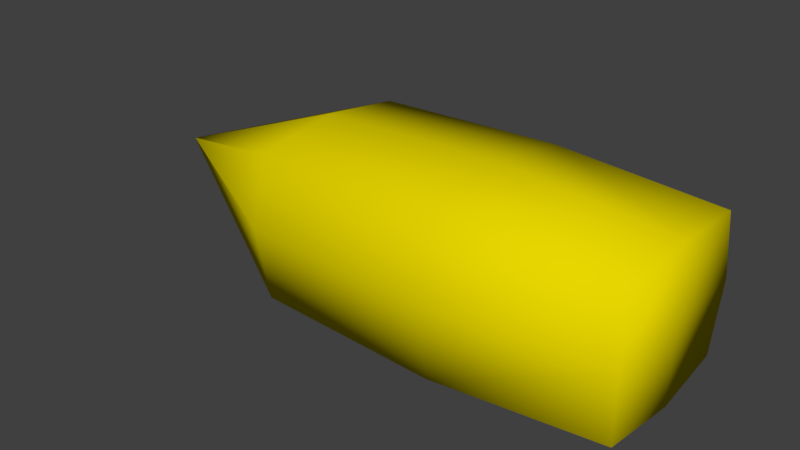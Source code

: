 # Source: Bullet.blend  (saved by Blender 2.79.0; exported with 4.5.12 LTS)
import bpy
from mathutils import Matrix  # noqa: F401  (used for matrix-valued properties, if any)

bpy.ops.wm.read_factory_settings(use_empty=True)
scene = bpy.context.scene
scene.name = 'Scene'

# ---- collections
col_collection_1 = bpy.data.collections.new('Collection 1'); scene.collection.children.link(col_collection_1)

# ---- materials (node trees are filled in below, after node groups)
mat_bullet = bpy.data.materials.new('Bullet')
mat_bullet.alpha_threshold = 0.0
mat_bullet.use_transparent_shadow = False
mat_bullet.diffuse_color = (0.8, 0.6707, 0.0, 1.0)
mat_bullet.roughness = 0.5

# ---- material node trees

# ---- world
world_world = bpy.data.worlds.new('World'); scene.world = world_world
world_world.color = (0.05088, 0.05088, 0.05088)
world_world.use_sun_shadow = False
world_world.sun_shadow_jitter_overblur = 0.0
world_world.cycles.sampling_method = 'MANUAL'

# ---- meshes
me_cube_001 = bpy.data.meshes.new('Cube.001')
me_cube_001.from_pydata([(-0.3478, 0.111, -0.1281), (-0.3459, -0.1094, -0.1281), (-0.3474, 0.111, 0.1281), (-0.3446, -0.1094, 0.1281), (0.2255, 0.1168, -0.1368), (0.2255, -0.1147, -0.1368), (0.2255, 0.1168, 0.1367), (0.2255, -0.1147, 0.1367), (-0.3505, 0.007545, -0.1394), (-0.3505, -0.1202, -2.561e-05), (-0.3505, 0.007546, 0.1394), (-0.3505, 0.1197, -2.648e-05), (-0.07403, -0.1238, 0.1431), (0.2255, 0.009741, 0.1622), (-0.07403, 0.1225, 0.1431), (0.2255, -0.1393, -2.975e-05), (0.2255, 0.00974, -0.1622), (0.2255, 0.136, -3.075e-05), (-0.07403, -0.1238, -0.1432), (-0.07403, 0.1225, -0.1432), (-0.07595, -0.1514, -2.751e-05), (-0.07595, 0.1452, -2.858e-05), (-0.07595, 0.007944, -0.1724), (-0.07595, 0.007946, 0.1723), (-0.353, 0.007346, -2.606e-05), (0.534, 0.01513, 0.002321), (0.534, 0.01603, 0.002321), (0.534, 0.01422, -3.256e-05), (0.534, 0.01422, -0.002386), (0.534, 0.01513, -0.002386), (0.534, 0.01603, -0.002386), (0.534, 0.01603, -3.257e-05), (0.534, 0.01422, 0.002321)], [], [(24, 10, 2, 11), (23, 13, 6, 14), (6, 13, 25, 26), (22, 8, 0, 19), (21, 14, 6, 17), (20, 12, 3, 9), (18, 20, 9, 1), (5, 15, 20, 18), (15, 7, 12, 20), (19, 21, 17, 4), (0, 11, 21, 19), (11, 2, 14, 21), (16, 22, 19, 4), (5, 18, 22, 16), (18, 1, 8, 22), (15, 5, 28, 27), (17, 6, 26, 31), (5, 16, 29, 28), (10, 23, 14, 2), (3, 12, 23, 10), (12, 7, 13, 23), (8, 24, 11, 0), (1, 9, 24, 8), (9, 3, 10, 24), (4, 17, 31, 30), (7, 15, 27, 32), (16, 4, 30, 29), (13, 7, 32, 25), (29, 30, 31, 26, 25, 32, 27, 28)])
me_cube_001.polygons.foreach_set('use_smooth', [True] * 29)
me_cube_001.materials.append(mat_bullet)
me_cube_001.use_remesh_preserve_volume = False
me_cube_001.use_remesh_preserve_attributes = False
me_cube_001.use_mirror_vertex_groups = False
me_cube_001.update()

# ---- objects
ob_cube = bpy.data.objects.new('Cube', me_cube_001)

# ---- transforms, parenting, visibility, modifiers, constraints
ob_cube.location = (0.0, 0.0, 0.0)
ob_cube.rotation_euler = (1.571, -0.0, -3.142)
ob_cube.lineart.crease_threshold = 0.0

# ---- collection membership
col_collection_1.objects.link(ob_cube)

# ---- scene / render settings (as saved in the file)
scene.frame_start = 1; scene.frame_end = 250; scene.frame_set(1)
scene.render.engine = 'BLENDER_EEVEE_NEXT'
scene.render.resolution_percentage = 50
scene.render.dither_intensity = 0.0
scene.cycles.use_denoising = False
scene.cycles.samples = 128
scene.cycles.sampling_pattern = 'TABULATED_SOBOL'
scene.cycles.light_sampling_threshold = 0.0
scene.cycles.use_adaptive_sampling = False
scene.cycles.use_light_tree = False
scene.cycles.blur_glossy = 0.0
scene.cycles.sample_clamp_indirect = 0.0
scene.view_settings.view_transform = 'Standard'
bpy.context.view_layer.update()

# ---- added for rendering (the .blend has no active camera and no usable light): camera, sun
cam_auto = bpy.data.cameras.new('AutoCamera')
cam_auto.lens = 50.0
cam_auto.sensor_width = 36.0
cam_auto.clip_end = 1000.0
ob_auto_camera = bpy.data.objects.new('AutoCamera', cam_auto)
scene.collection.objects.link(ob_auto_camera)
ob_auto_camera.location = (0.831753, -1.10674, 0.734678)
ob_auto_camera.rotation_euler = (1.09748, -7.21219e-08, 0.694738)
scene.camera = ob_auto_camera
light_auto_sun = bpy.data.lights.new('AutoSun', 'SUN')
light_auto_sun.energy = 3.0
light_auto_sun.angle = 0.0523599
ob_auto_sun = bpy.data.objects.new('AutoSun', light_auto_sun)
scene.collection.objects.link(ob_auto_sun)
ob_auto_sun.rotation_euler = (0.872665, 0.174533, 0.523599)
bpy.context.view_layer.update()
